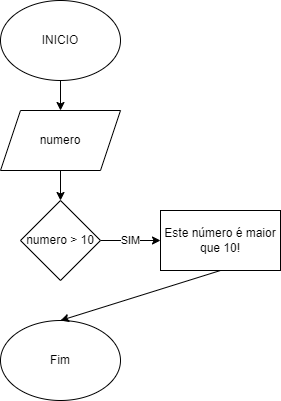

The diagram above was exported from draw.io. Its source (the exported page's mxGraphModel, read from the mxfile embedded in the PNG):
<mxGraphModel dx="1114" dy="616" grid="1" gridSize="10" guides="1" tooltips="1" connect="1" arrows="1" fold="1" page="1" pageScale="1" pageWidth="827" pageHeight="1169" math="0" shadow="0">
  <root>
    <mxCell id="0" />
    <mxCell id="1" parent="0" />
    <mxCell id="N3mkm1P2lrK0tersshZ6-3" value="" style="edgeStyle=orthogonalEdgeStyle;rounded=0;orthogonalLoop=1;jettySize=auto;html=1;" parent="1" source="N3mkm1P2lrK0tersshZ6-1" target="N3mkm1P2lrK0tersshZ6-2" edge="1">
      <mxGeometry relative="1" as="geometry" />
    </mxCell>
    <mxCell id="N3mkm1P2lrK0tersshZ6-1" value="&lt;font style=&quot;vertical-align: inherit;&quot;&gt;&lt;font style=&quot;vertical-align: inherit;&quot;&gt;INICIO&lt;/font&gt;&lt;/font&gt;" style="ellipse;whiteSpace=wrap;html=1;" parent="1" vertex="1">
      <mxGeometry x="354" y="20" width="120" height="80" as="geometry" />
    </mxCell>
    <mxCell id="N3mkm1P2lrK0tersshZ6-5" value="" style="edgeStyle=orthogonalEdgeStyle;rounded=0;orthogonalLoop=1;jettySize=auto;html=1;" parent="1" source="N3mkm1P2lrK0tersshZ6-2" target="N3mkm1P2lrK0tersshZ6-4" edge="1">
      <mxGeometry relative="1" as="geometry" />
    </mxCell>
    <mxCell id="N3mkm1P2lrK0tersshZ6-2" value="&lt;font style=&quot;vertical-align: inherit;&quot;&gt;&lt;font style=&quot;vertical-align: inherit;&quot;&gt;numero&lt;/font&gt;&lt;/font&gt;" style="shape=parallelogram;perimeter=parallelogramPerimeter;whiteSpace=wrap;html=1;fixedSize=1;" parent="1" vertex="1">
      <mxGeometry x="354" y="130" width="120" height="60" as="geometry" />
    </mxCell>
    <mxCell id="N3mkm1P2lrK0tersshZ6-7" value="SIM" style="edgeStyle=orthogonalEdgeStyle;rounded=0;orthogonalLoop=1;jettySize=auto;html=1;" parent="1" source="N3mkm1P2lrK0tersshZ6-4" target="N3mkm1P2lrK0tersshZ6-6" edge="1">
      <mxGeometry relative="1" as="geometry" />
    </mxCell>
    <mxCell id="N3mkm1P2lrK0tersshZ6-4" value="&lt;font style=&quot;vertical-align: inherit;&quot;&gt;&lt;font style=&quot;vertical-align: inherit;&quot;&gt;numero &amp;gt; 10&lt;/font&gt;&lt;/font&gt;" style="rhombus;whiteSpace=wrap;html=1;" parent="1" vertex="1">
      <mxGeometry x="374" y="220" width="80" height="80" as="geometry" />
    </mxCell>
    <mxCell id="N3mkm1P2lrK0tersshZ6-6" value="Este número é maior que 10!" style="whiteSpace=wrap;html=1;" parent="1" vertex="1">
      <mxGeometry x="514" y="230" width="120" height="60" as="geometry" />
    </mxCell>
    <mxCell id="N3mkm1P2lrK0tersshZ6-11" value="Fim" style="ellipse;whiteSpace=wrap;html=1;" parent="1" vertex="1">
      <mxGeometry x="354" y="340" width="120" height="80" as="geometry" />
    </mxCell>
    <mxCell id="JDn334pipvcffnwkIcQv-1" value="" style="endArrow=classic;html=1;rounded=0;exitX=0.5;exitY=1;exitDx=0;exitDy=0;entryX=0.5;entryY=0;entryDx=0;entryDy=0;" edge="1" parent="1" source="N3mkm1P2lrK0tersshZ6-6" target="N3mkm1P2lrK0tersshZ6-11">
      <mxGeometry width="50" height="50" relative="1" as="geometry">
        <mxPoint x="390" y="340" as="sourcePoint" />
        <mxPoint x="440" y="290" as="targetPoint" />
      </mxGeometry>
    </mxCell>
  </root>
</mxGraphModel>